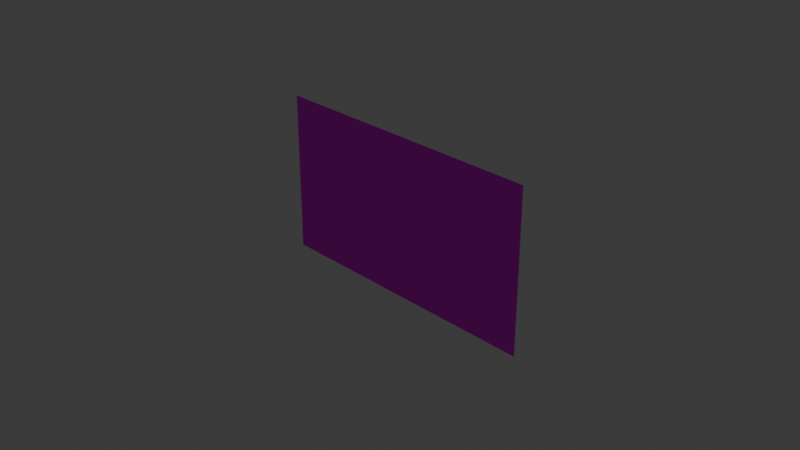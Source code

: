 # Source: untitled.blend  (saved by Blender 4.1.24; exported with 4.5.12 LTS)
import bpy
from mathutils import Matrix  # noqa: F401  (used for matrix-valued properties, if any)

bpy.ops.wm.read_factory_settings(use_empty=True)
scene = bpy.context.scene
scene.name = 'Scene'

# ---- collections
col_collection = bpy.data.collections.new('Collection'); scene.collection.children.link(col_collection)

# ---- images (referenced by path relative to the original .blend; pixels are not part of the script)
import os
ASSET_DIR = os.environ.get("B2B_ASSET_DIR", "")  # directory of the original .blend (textures are referenced by path, not embedded)
HERE = os.path.dirname(os.path.abspath(__file__))  # packed textures are extracted next to this script under _unpacked/

def load_image(name, relpath, width, height, colorspace="sRGB"):
    """Load a texture the original file referenced (path relative to the .blend, or extracted next to this script)."""
    p = next((c for c in (os.path.join(HERE, relpath), os.path.join(ASSET_DIR, relpath)) if relpath and os.path.exists(c)), "")
    if p:
        img = bpy.data.images.load(p, check_existing=True)
        img.name = name
    else:  # same state as the original file: an image datablock whose file is absent (Cycles renders it pink)
        img = bpy.data.images.new(name, width, height)
        img.source = "FILE"
        img.filepath = "//" + (relpath or name)
    img.colorspace_settings.name = colorspace
    return img
img_mobile___fruit_ninja_jpg_001 = load_image('mobile___fruit_ninja.jpg.001', 'mobile___fruit_ninja.jpg', 1024, 1024, 'sRGB')

# ---- materials (node trees are filled in below, after node groups)
mat_background_mat_001 = bpy.data.materials.new('Background_mat.001')
mat_background_mat_001.use_transparent_shadow = False
mat_background_mat_001.roughness = 1.0

# ---- material node trees
mat_background_mat_001.use_nodes = True; mat_background_mat_001.node_tree.nodes.clear()
_N = mat_background_mat_001.node_tree.nodes; _L = mat_background_mat_001.node_tree.links
n0 = _N.new('ShaderNodeBsdfPrincipled'); n0.name = 'Principled BSDF'; n0.location = (0, 300)
n0.inputs[2].default_value = 1.0
n0.inputs[13].default_value = 0.0
n0.inputs[27].default_value = (0.0, 0.0, 0.0, 1.0)
n1 = _N.new('ShaderNodeOutputMaterial'); n1.name = 'Material Output'; n1.location = (280, 300)
n2 = _N.new('ShaderNodeTexImage'); n2.name = 'Image Texture'; n2.location = (-480, 300)
n2.image = img_mobile___fruit_ninja_jpg_001
_L.new(n2.outputs[0], n0.inputs[0])
_L.new(n0.outputs[0], n1.inputs[0])
n1.is_active_output = True

# ---- world
world_world = bpy.data.worlds.new('World'); scene.world = world_world
world_world.use_nodes = True; world_world.node_tree.nodes.clear()
_N = world_world.node_tree.nodes; _L = world_world.node_tree.links
n0 = _N.new('ShaderNodeOutputWorld'); n0.name = 'World Output'; n0.location = (300, 300)
n1 = _N.new('ShaderNodeBackground'); n1.name = 'Background'; n1.location = (10, 300)
n1.inputs[0].default_value = (0.05088, 0.05088, 0.05088, 1.0)
_L.new(n1.outputs[0], n0.inputs[0])
n0.is_active_output = True
world_world.color = (0.05088, 0.05088, 0.05088)
world_world.use_sun_shadow = False
world_world.sun_shadow_jitter_overblur = 0.0

# ---- cameras
cam_camera = bpy.data.cameras.new('Camera')
cam_camera.clip_end = 100.0
cam_camera.ortho_scale = 7.314

# ---- lights
light_light = bpy.data.lights.new('Light', 'POINT')
light_light.transmission_factor = 0.0
light_light.energy = 1000.0
light_light.shadow_soft_size = 0.1
light_light.shadow_maximum_resolution = 0.006
light_light.use_absolute_resolution = True

# ---- meshes
me_background = bpy.data.meshes.new('Background')
me_background.from_pydata([(1.6, -6.795e-08, -0.9), (-1.6, -6.795e-08, -0.9), (1.6, 6.795e-08, 0.9), (-1.6, 6.795e-08, 0.9)], [], [(0, 1, 3, 2)])
_uv = me_background.uv_layers.new(name='UVMap')
_uv.uv.foreach_set('vector', [0.0, 0.0, 1.0, 0.0, 1.0, 1.0, 0.0, 1.0])
me_background.materials.append(mat_background_mat_001)
me_background.update()
me_background.normals_split_custom_set([tuple(v) for v in zip(*[iter([0.0, 1.0, -7.55e-08, 0.0, 1.0, -7.55e-08, 0.0, 1.0, -7.55e-08, 0.0, 1.0, -7.55e-08])] * 3)])

# ---- objects
ob_light = bpy.data.objects.new('Light', light_light)
ob_camera = bpy.data.objects.new('Camera', cam_camera)
ob_background = bpy.data.objects.new('Background', me_background)

# ---- transforms, parenting, visibility, modifiers, constraints
ob_light.location = (4.076, 1.005, 5.904)
ob_light.rotation_euler = (0.6503, 0.05522, 1.866)
ob_light.lock_rotations_4d = False
ob_light.empty_display_type = 'ARROWS'
ob_light.color = (0.0, 0.0, 0.0, 0.0)
ob_light.lineart.crease_threshold = 0.0
ob_camera.location = (7.359, -6.926, 4.958)
ob_camera.rotation_euler = (1.109, 0.0, 0.8149)
ob_camera.lock_rotations_4d = False
ob_camera.empty_display_type = 'ARROWS'
ob_camera.color = (0.0, 0.0, 0.0, 0.0)
ob_camera.display_type = 'WIRE'
ob_camera.lineart.crease_threshold = 0.0
ob_background.location = (0.0, 0.0, 0.0)

# ---- collection membership
col_collection.objects.link(ob_light)
col_collection.objects.link(ob_camera)
col_collection.objects.link(ob_background)

# ---- scene / render settings (as saved in the file)
scene.camera = ob_camera
scene.frame_start = 1; scene.frame_end = 250; scene.frame_set(1)
scene.render.engine = 'BLENDER_EEVEE_NEXT'
scene.cycles.sampling_pattern = 'TABULATED_SOBOL'
scene.eevee.ray_tracing_options.trace_max_roughness = 0.0
bpy.context.view_layer.update()
